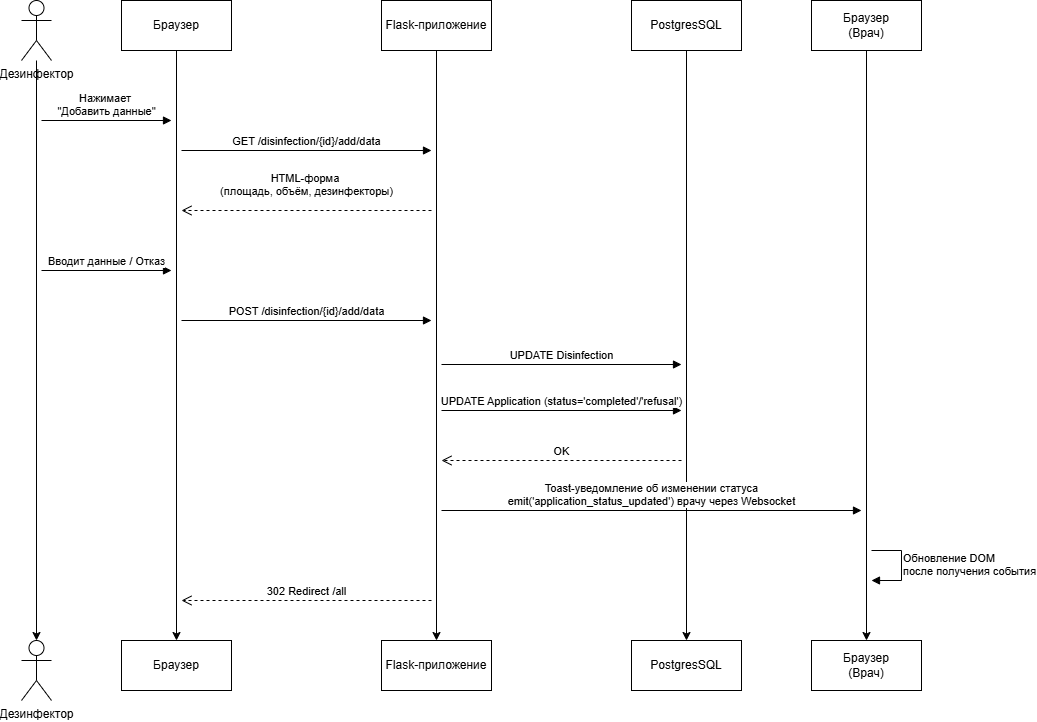

The diagram above was exported from draw.io. Its source (the exported page's mxGraphModel, read from the mxfile embedded in the PNG):
<mxGraphModel dx="1728" dy="2025" grid="1" gridSize="10" guides="1" tooltips="1" connect="1" arrows="1" fold="1" page="1" pageScale="1" pageWidth="1169" pageHeight="827" math="0" shadow="0">
  <root>
    <mxCell id="0" />
    <mxCell id="1" parent="0" />
    <mxCell id="iZg0KMrYryhQiefzEisR-5" edge="1" parent="1" source="iZg0KMrYryhQiefzEisR-1" style="edgeStyle=orthogonalEdgeStyle;rounded=0;orthogonalLoop=1;jettySize=auto;html=1;" target="iZg0KMrYryhQiefzEisR-4" value="">
      <mxGeometry relative="1" as="geometry" />
    </mxCell>
    <mxCell id="iZg0KMrYryhQiefzEisR-1" parent="1" style="shape=umlActor;verticalLabelPosition=bottom;verticalAlign=top;html=1;" value="Дезинфектор" vertex="1">
      <mxGeometry height="60" width="30" x="150" y="50" as="geometry" />
    </mxCell>
    <mxCell id="iZg0KMrYryhQiefzEisR-4" parent="1" style="shape=umlActor;verticalLabelPosition=bottom;verticalAlign=top;html=1;" value="Дезинфектор" vertex="1">
      <mxGeometry height="60" width="30" x="150" y="690" as="geometry" />
    </mxCell>
    <mxCell id="iZg0KMrYryhQiefzEisR-8" edge="1" parent="1" source="iZg0KMrYryhQiefzEisR-6" style="edgeStyle=orthogonalEdgeStyle;rounded=0;orthogonalLoop=1;jettySize=auto;html=1;" target="iZg0KMrYryhQiefzEisR-7" value="">
      <mxGeometry relative="1" as="geometry" />
    </mxCell>
    <mxCell id="iZg0KMrYryhQiefzEisR-6" parent="1" style="html=1;whiteSpace=wrap;" value="Браузер" vertex="1">
      <mxGeometry height="50" width="110" x="250" y="50" as="geometry" />
    </mxCell>
    <mxCell id="iZg0KMrYryhQiefzEisR-7" parent="1" style="html=1;whiteSpace=wrap;" value="Браузер" vertex="1">
      <mxGeometry height="50" width="110" x="250" y="690" as="geometry" />
    </mxCell>
    <mxCell id="iZg0KMrYryhQiefzEisR-11" edge="1" parent="1" source="iZg0KMrYryhQiefzEisR-9" style="edgeStyle=orthogonalEdgeStyle;rounded=0;orthogonalLoop=1;jettySize=auto;html=1;" target="iZg0KMrYryhQiefzEisR-10" value="">
      <mxGeometry relative="1" as="geometry" />
    </mxCell>
    <mxCell id="iZg0KMrYryhQiefzEisR-9" parent="1" style="html=1;whiteSpace=wrap;" value="Flask-приложение" vertex="1">
      <mxGeometry height="50" width="110" x="510" y="50" as="geometry" />
    </mxCell>
    <mxCell id="iZg0KMrYryhQiefzEisR-10" parent="1" style="html=1;whiteSpace=wrap;" value="Flask-приложение" vertex="1">
      <mxGeometry height="50" width="110" x="510" y="690" as="geometry" />
    </mxCell>
    <mxCell id="iZg0KMrYryhQiefzEisR-17" edge="1" parent="1" source="iZg0KMrYryhQiefzEisR-15" style="edgeStyle=orthogonalEdgeStyle;rounded=0;orthogonalLoop=1;jettySize=auto;html=1;" target="iZg0KMrYryhQiefzEisR-16" value="">
      <mxGeometry relative="1" as="geometry" />
    </mxCell>
    <mxCell id="iZg0KMrYryhQiefzEisR-15" parent="1" style="html=1;whiteSpace=wrap;" value="PostgresSQL" vertex="1">
      <mxGeometry height="50" width="110" x="760" y="50" as="geometry" />
    </mxCell>
    <mxCell id="iZg0KMrYryhQiefzEisR-16" parent="1" style="html=1;whiteSpace=wrap;" value="PostgresSQL" vertex="1">
      <mxGeometry height="50" width="110" x="760" y="690" as="geometry" />
    </mxCell>
    <mxCell id="iZg0KMrYryhQiefzEisR-23" edge="1" parent="1" source="iZg0KMrYryhQiefzEisR-21" style="edgeStyle=orthogonalEdgeStyle;rounded=0;orthogonalLoop=1;jettySize=auto;html=1;" target="iZg0KMrYryhQiefzEisR-22" value="">
      <mxGeometry relative="1" as="geometry" />
    </mxCell>
    <mxCell id="iZg0KMrYryhQiefzEisR-21" parent="1" style="html=1;whiteSpace=wrap;" value="Браузер&lt;div&gt;(Врач)&lt;/div&gt;" vertex="1">
      <mxGeometry height="50" width="110" x="940" y="50" as="geometry" />
    </mxCell>
    <mxCell id="iZg0KMrYryhQiefzEisR-22" parent="1" style="html=1;whiteSpace=wrap;" value="Браузер&lt;div&gt;(Врач)&lt;/div&gt;" vertex="1">
      <mxGeometry height="50" width="110" x="940" y="690" as="geometry" />
    </mxCell>
    <mxCell id="iZg0KMrYryhQiefzEisR-25" edge="1" parent="1" style="html=1;verticalAlign=bottom;endArrow=block;curved=0;rounded=0;" value="Нажимает&amp;nbsp;&lt;div&gt;&quot;Добавить данные&quot;&lt;/div&gt;">
      <mxGeometry relative="1" width="80" as="geometry">
        <mxPoint as="offset" />
        <mxPoint x="170" y="170" as="sourcePoint" />
        <mxPoint x="300" y="170" as="targetPoint" />
      </mxGeometry>
    </mxCell>
    <mxCell id="iZg0KMrYryhQiefzEisR-26" edge="1" parent="1" style="html=1;verticalAlign=bottom;endArrow=block;curved=0;rounded=0;" value="GET /disinfection/{id}/add/data">
      <mxGeometry relative="1" width="80" as="geometry">
        <mxPoint as="offset" />
        <mxPoint x="310" y="200" as="sourcePoint" />
        <mxPoint x="560" y="200" as="targetPoint" />
      </mxGeometry>
    </mxCell>
    <mxCell id="iZg0KMrYryhQiefzEisR-27" edge="1" parent="1" style="html=1;verticalAlign=bottom;endArrow=open;dashed=1;endSize=8;curved=0;rounded=0;" value="HTML-форма&amp;nbsp;&lt;div&gt;(площадь, объём, дезинфекторы)&lt;/div&gt;">
      <mxGeometry relative="1" y="-10" as="geometry">
        <mxPoint as="offset" />
        <mxPoint x="560" y="260" as="sourcePoint" />
        <mxPoint x="310" y="260" as="targetPoint" />
      </mxGeometry>
    </mxCell>
    <mxCell id="iZg0KMrYryhQiefzEisR-34" edge="1" parent="1" style="html=1;verticalAlign=bottom;endArrow=block;curved=0;rounded=0;" value="Вводит данные / Отказ">
      <mxGeometry relative="1" width="80" as="geometry">
        <mxPoint as="offset" />
        <mxPoint x="170" y="320" as="sourcePoint" />
        <mxPoint x="300" y="320" as="targetPoint" />
      </mxGeometry>
    </mxCell>
    <mxCell id="iZg0KMrYryhQiefzEisR-35" edge="1" parent="1" style="html=1;verticalAlign=bottom;endArrow=block;curved=0;rounded=0;" value="&lt;div&gt;POST /disinfection/{id}/add/data&lt;/div&gt;">
      <mxGeometry relative="1" width="80" as="geometry">
        <mxPoint as="offset" />
        <mxPoint x="310" y="370" as="sourcePoint" />
        <mxPoint x="560" y="370" as="targetPoint" />
      </mxGeometry>
    </mxCell>
    <mxCell id="iZg0KMrYryhQiefzEisR-36" edge="1" parent="1" style="html=1;verticalAlign=bottom;endArrow=block;curved=0;rounded=0;" value="UPDATE Disinfection">
      <mxGeometry relative="1" width="80" as="geometry">
        <mxPoint as="offset" />
        <mxPoint x="570" y="414" as="sourcePoint" />
        <mxPoint x="810" y="414" as="targetPoint" />
      </mxGeometry>
    </mxCell>
    <mxCell id="iZg0KMrYryhQiefzEisR-38" edge="1" parent="1" style="html=1;verticalAlign=bottom;endArrow=block;curved=0;rounded=0;" value="UPDATE Application (status='completed'/'refusal')">
      <mxGeometry relative="1" width="80" x="0.0034" as="geometry">
        <mxPoint as="offset" />
        <mxPoint x="570" y="460" as="sourcePoint" />
        <mxPoint x="810" y="460" as="targetPoint" />
      </mxGeometry>
    </mxCell>
    <mxCell id="iZg0KMrYryhQiefzEisR-39" edge="1" parent="1" style="html=1;verticalAlign=bottom;endArrow=open;dashed=1;endSize=8;curved=0;rounded=0;" value="OK">
      <mxGeometry relative="1" as="geometry">
        <mxPoint as="offset" />
        <mxPoint x="810" y="510" as="sourcePoint" />
        <mxPoint x="570" y="510" as="targetPoint" />
      </mxGeometry>
    </mxCell>
    <mxCell id="iZg0KMrYryhQiefzEisR-41" edge="1" parent="1" style="html=1;verticalAlign=bottom;endArrow=block;curved=0;rounded=0;" value="Toast-уведомление об изменении статуса&lt;div&gt;emit('application_status_updated') врачу через Websocket&lt;/div&gt;">
      <mxGeometry relative="1" width="80" as="geometry">
        <mxPoint as="offset" />
        <mxPoint x="570" y="560" as="sourcePoint" />
        <mxPoint x="990" y="560" as="targetPoint" />
      </mxGeometry>
    </mxCell>
    <mxCell id="iZg0KMrYryhQiefzEisR-46" edge="1" parent="1" style="html=1;verticalAlign=bottom;endArrow=open;dashed=1;endSize=8;curved=0;rounded=0;" value="302 Redirect /all">
      <mxGeometry relative="1" as="geometry">
        <mxPoint as="offset" />
        <mxPoint x="560" y="650" as="sourcePoint" />
        <mxPoint x="310" y="650" as="targetPoint" />
      </mxGeometry>
    </mxCell>
    <mxCell id="iZg0KMrYryhQiefzEisR-48" edge="1" parent="1" style="html=1;verticalAlign=bottom;endArrow=block;rounded=0;edgeStyle=orthogonalEdgeStyle;align=left;" value="Обновление DOM&amp;nbsp;&lt;div&gt;после получения события&lt;/div&gt;">
      <mxGeometry relative="1" width="80" x="0.3328" as="geometry">
        <mxPoint as="offset" />
        <Array as="points">
          <mxPoint x="1030" y="600" />
          <mxPoint x="1030" y="630" />
          <mxPoint x="1000" y="630" />
        </Array>
        <mxPoint x="1000" y="600" as="sourcePoint" />
        <mxPoint x="1000" y="630" as="targetPoint" />
      </mxGeometry>
    </mxCell>
  </root>
</mxGraphModel>